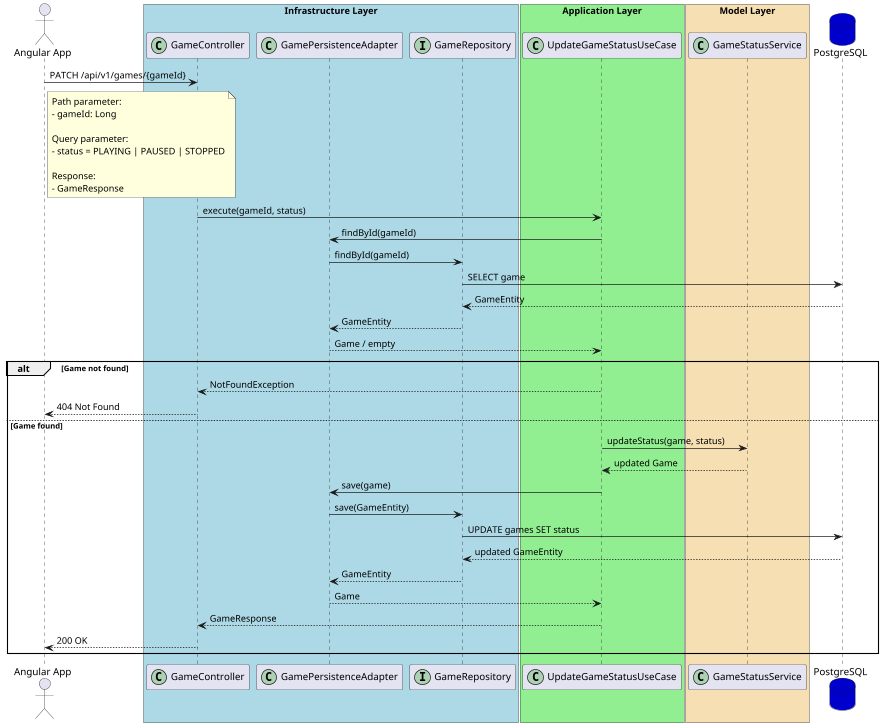

The diagram above was rendered by PlantUML. Its source (embedded in the PNG):
@startuml
actor user as "Angular App"

box "Infrastructure Layer" #LightBlue
participant "GameController" as controller <<(C,#ADD1B2)>>
participant "GamePersistenceAdapter" as adapter <<(C,#ADD1B2)>>
participant "GameRepository" as repository <<(I,#ADD1B2)>>
end box

box "Application Layer" #LightGreen
participant "UpdateGameStatusUseCase" as usecase <<(C,#ADD1B2)>>
end box

box "Model Layer" #Wheat
participant "GameStatusService" as service <<(C,#ADD1B2)>>
end box

database "PostgreSQL" as db #MediumBlue

user -> controller : PATCH /api/v1/games/{gameId}

note right user
Path parameter:
- gameId: Long

Query parameter:
- status = PLAYING | PAUSED | STOPPED

Response:
- GameResponse
end note

controller -> usecase : execute(gameId, status)

usecase -> adapter : findById(gameId)

adapter -> repository : findById(gameId)
repository -> db : SELECT game
db --> repository : GameEntity
repository --> adapter : GameEntity

adapter --> usecase : Game / empty

alt Game not found
    usecase --> controller : NotFoundException
    controller --> user : 404 Not Found
else Game found
    usecase -> service : updateStatus(game, status)
    service --> usecase : updated Game

    usecase -> adapter : save(game)

    adapter -> repository : save(GameEntity)
    repository -> db : UPDATE games SET status
    db --> repository : updated GameEntity

    repository --> adapter : GameEntity
    adapter --> usecase : Game

    usecase --> controller : GameResponse
    controller --> user : 200 OK
end

@enduml